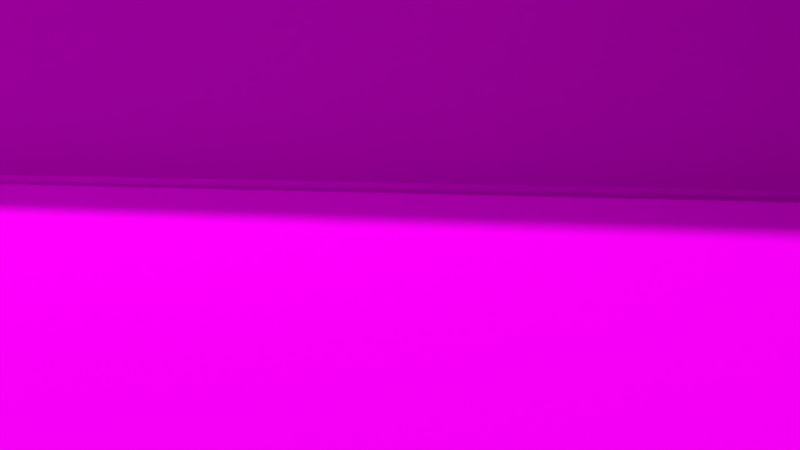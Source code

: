 # Source: dm-room.blend  (saved by Blender 2.76.0; exported with 4.5.12 LTS)
import bpy
from mathutils import Matrix  # noqa: F401  (used for matrix-valued properties, if any)

bpy.ops.wm.read_factory_settings(use_empty=True)
scene = bpy.context.scene
scene.name = 'Scene'

# ---- collections
col_collection_1 = bpy.data.collections.new('Collection 1'); scene.collection.children.link(col_collection_1)

# ---- images (referenced by path relative to the original .blend; pixels are not part of the script)
import os
ASSET_DIR = os.environ.get("B2B_ASSET_DIR", "")  # directory of the original .blend (textures are referenced by path, not embedded)
HERE = os.path.dirname(os.path.abspath(__file__))  # packed textures are extracted next to this script under _unpacked/

def load_image(name, relpath, width, height, colorspace="sRGB"):
    """Load a texture the original file referenced (path relative to the .blend, or extracted next to this script)."""
    p = next((c for c in (os.path.join(HERE, relpath), os.path.join(ASSET_DIR, relpath)) if relpath and os.path.exists(c)), "")
    if p:
        img = bpy.data.images.load(p, check_existing=True)
        img.name = name
    else:  # same state as the original file: an image datablock whose file is absent (Cycles renders it pink)
        img = bpy.data.images.new(name, width, height)
        img.source = "FILE"
        img.filepath = "//" + (relpath or name)
    img.colorspace_settings.name = colorspace
    return img
img_woodfine0039_1_s_jpg = load_image('WoodFine0039_1_S.jpg', 'WoodFine0039_1_S.jpg', 1024, 1024, 'sRGB')
img_concretestucco0134_1_s_jpg = load_image('ConcreteStucco0134_1_S.jpg', 'ConcreteStucco0134_1_S.jpg', 1024, 1024, 'sRGB')
img_tilesplain0066_1_s_jpg = load_image('TilesPlain0066_1_S.jpg', 'TilesPlain0066_1_S.jpg', 1024, 1024, 'sRGB')

# ---- materials (node trees are filled in below, after node groups)
mat_holz = bpy.data.materials.new('holz')
mat_holz.alpha_threshold = 0.0
mat_holz.roughness = 0.5
mat_tapete = bpy.data.materials.new('Tapete')
mat_tapete.alpha_threshold = 0.0
mat_tapete.roughness = 0.5
mat_fliesen = bpy.data.materials.new('fliesen')
mat_fliesen.alpha_threshold = 0.0
mat_fliesen.roughness = 0.5

# ---- material node trees
mat_holz.use_nodes = True; mat_holz.node_tree.nodes.clear()
_N = mat_holz.node_tree.nodes; _L = mat_holz.node_tree.links
n0 = _N.new('ShaderNodeOutputMaterial'); n0.name = 'Material Output'; n0.location = (300, 300)
n1 = _N.new('ShaderNodeBsdfDiffuse'); n1.name = 'Diffuse BSDF'; n1.location = (10, 300)
n2 = _N.new('ShaderNodeTexCoord'); n2.name = 'Texture Coordinate'; n2.location = (-7902, 5222)
n3 = _N.new('ShaderNodeTexImage'); n3.name = 'Image Texture'; n3.location = (-7695, 5229)
n3.width = 140
n3.image = img_woodfine0039_1_s_jpg
n4 = _N.new('ShaderNodeOutputMaterial'); n4.name = 'Material Output.001'; n4.location = (-6809, 5138)
n5 = _N.new('ShaderNodeBsdfDiffuse'); n5.name = 'Diffuse BSDF.001'; n5.location = (-7070, 5143)
_L.new(n1.outputs[0], n0.inputs[0])
_L.new(n2.outputs[2], n3.inputs[0])
_L.new(n3.outputs[0], n5.inputs[0])
_L.new(n5.outputs[0], n4.inputs[0])
n4.is_active_output = True
mat_tapete.use_nodes = True; mat_tapete.node_tree.nodes.clear()
_N = mat_tapete.node_tree.nodes; _L = mat_tapete.node_tree.links
n0 = _N.new('ShaderNodeTexCoord'); n0.name = 'Texture Coordinate'; n0.location = (-639, 448)
n1 = _N.new('ShaderNodeOutputMaterial'); n1.name = 'Material Output'; n1.location = (369, 345)
n2 = _N.new('ShaderNodeBsdfDiffuse'); n2.name = 'Diffuse BSDF'; n2.location = (6, 440)
n3 = _N.new('ShaderNodeTexImage'); n3.name = 'Image Texture'; n3.location = (-349, 400)
n3.width = 140
n3.image = img_concretestucco0134_1_s_jpg
_L.new(n0.outputs[2], n3.inputs[0])
_L.new(n3.outputs[0], n2.inputs[0])
_L.new(n2.outputs[0], n1.inputs[0])
_L.new(n3.outputs[0], n2.inputs[2])
n1.is_active_output = True
mat_fliesen.use_nodes = True; mat_fliesen.node_tree.nodes.clear()
_N = mat_fliesen.node_tree.nodes; _L = mat_fliesen.node_tree.links
n0 = _N.new('ShaderNodeOutputMaterial'); n0.name = 'Material Output'; n0.location = (300, 300)
n1 = _N.new('ShaderNodeBsdfDiffuse'); n1.name = 'Diffuse BSDF'; n1.location = (10, 300)
n2 = _N.new('ShaderNodeTexCoord'); n2.name = 'Texture Coordinate'; n2.location = (-7734, 5365)
n3 = _N.new('ShaderNodeBsdfDiffuse'); n3.name = 'Diffuse BSDF.001'; n3.location = (-7318, 5399)
n4 = _N.new('ShaderNodeOutputMaterial'); n4.name = 'Material Output.001'; n4.location = (-7130, 5294)
n5 = _N.new('ShaderNodeValToRGB'); n5.name = 'ColorRamp'; n5.location = (-7366, 5158)
while len(n5.color_ramp.elements) > 1: n5.color_ramp.elements.remove(n5.color_ramp.elements[-1])
n5.color_ramp.elements[0].position = 0.3045; n5.color_ramp.elements[0].color = (0.0, 0.0, 0.0, 1.0)
_e = n5.color_ramp.elements.new(0.5682); _e.color = (1.0, 1.0, 1.0, 1.0)
n6 = _N.new('ShaderNodeTexImage'); n6.name = 'Image Texture'; n6.location = (-7540, 5375)
n6.width = 140
n6.image = img_tilesplain0066_1_s_jpg
n7 = _N.new('ShaderNodeDisplacement'); n7.name = 'Displacement'; n7.location = (0, 0)
n7.inputs[1].default_value = 0.0
n7.inputs[2].default_value = 0.1
_L.new(n1.outputs[0], n0.inputs[0])
_L.new(n3.outputs[0], n4.inputs[0])
_L.new(n6.outputs[0], n3.inputs[0])
_L.new(n2.outputs[2], n6.inputs[0])
_L.new(n6.outputs[0], n5.inputs[0])
_L.new(n5.outputs[0], n7.inputs[0])
_L.new(n7.outputs[0], n4.inputs[2])
n4.is_active_output = True

# ---- world
world_world = bpy.data.worlds.new('World'); scene.world = world_world
world_world.color = (0.05088, 0.05088, 0.05088)
world_world.use_sun_shadow = False
world_world.sun_shadow_jitter_overblur = 0.0
world_world.cycles.sampling_method = 'MANUAL'
world_world.cycles.sample_map_resolution = 256

# ---- cameras
cam_camera = bpy.data.cameras.new('Camera')
cam_camera.clip_end = 100.0
cam_camera.lens = 35.0
cam_camera.sensor_width = 32.0
cam_camera.sensor_height = 18.0
cam_camera.ortho_scale = 7.314
cam_camera.dof.focus_distance = 0.0

# ---- meshes
me_cube_004 = bpy.data.meshes.new('Cube.004')
me_cube_004.from_pydata([(-1086.0, -1.0, -1.0), (-1086.0, -0.7364, 0.7363), (-1086.0, 0.9999, -1.0), (-1086.0, 0.9999, 1.0), (254.1, -1.0, -1.0), (254.1, -0.7363, 0.7363), (254.1, 1.0, -1.0), (254.1, 1.0, 1.0), (-1086.0, -0.3411, 2.876), (-1086.0, 0.9999, 2.876), (254.1, 1.0, 2.876), (254.1, -0.341, 2.876), (-1086.0, -3.162, -1.0), (-1086.0, -3.162, -0.2594), (254.1, -3.162, -0.2594), (254.1, -3.162, -1.0), (-1086.0, 0.4812, 4.273), (-1086.0, 0.9999, 4.273), (254.1, 1.0, 4.273), (254.1, 0.4813, 4.273), (243.7, 1.247, -1.401), (244.6, 1.247, 0.3354), (250.4, 1.247, -1.401), (250.4, 1.247, 0.5991), (243.7, -1339.0, -1.401), (244.6, -1339.0, 0.3354), (250.4, -1339.0, -1.401), (250.4, -1339.0, 0.5991), (245.9, 1.247, 2.475), (250.4, 1.247, 2.475), (250.4, -1339.0, 2.475), (245.9, -1339.0, 2.475), (236.4, 1.247, -1.401), (236.4, 1.247, -0.6603), (236.4, -1339.0, -0.6603), (236.4, -1339.0, -1.401), (248.7, 1.247, 3.872), (250.4, 1.247, 3.872), (250.4, -1339.0, 3.872), (248.7, -1339.0, 3.872)], [], [(1, 3, 2, 0), (3, 7, 6, 2), (7, 5, 4, 6), (5, 1, 13, 14), (0, 2, 6, 4), (5, 7, 10, 11), (11, 10, 18, 19), (3, 1, 8, 9), (1, 5, 11, 8), (7, 3, 9, 10), (14, 13, 12, 15), (4, 5, 14, 15), (1, 0, 12, 13), (0, 4, 15, 12), (19, 18, 17, 16), (9, 8, 16, 17), (8, 11, 19, 16), (10, 9, 17, 18), (21, 23, 22, 20), (23, 27, 26, 22), (27, 25, 24, 26), (25, 21, 33, 34), (20, 22, 26, 24), (25, 27, 30, 31), (31, 30, 38, 39), (23, 21, 28, 29), (21, 25, 31, 28), (27, 23, 29, 30), (34, 33, 32, 35), (24, 25, 34, 35), (21, 20, 32, 33), (20, 24, 35, 32), (39, 38, 37, 36), (29, 28, 36, 37), (28, 31, 39, 36), (30, 29, 37, 38)])
me_cube_004.polygons.foreach_set('use_smooth', [True] * 36)
me_cube_004.materials.append(mat_holz)
me_cube_004.use_remesh_preserve_volume = False
me_cube_004.use_remesh_preserve_attributes = False
me_cube_004.use_mirror_vertex_groups = False
me_cube_004.update()
me_cube = bpy.data.meshes.new('Cube')
me_cube.from_pydata([(-1.0, -0.6755, -1.0), (-1.0, -0.6755, 1.0), (-1.0, 1.0, -1.0), (-1.0, 1.0, 1.0), (1.0, -0.6755, -1.0), (1.0, -0.6755, 1.0), (1.0, 1.0, -1.0), (1.0, 1.0, 1.0), (-1.0, -0.09938, 1.0), (-1.0, 0.2205, 1.0), (-1.0, 0.5854, 1.0), (-1.0, 0.5854, -1.0), (-1.0, 0.2205, -1.0), (-1.0, -0.09938, -1.0), (1.0, 0.5854, 1.0), (1.0, 0.2205, 1.0), (1.0, -0.09938, 1.0), (1.0, -0.09938, -1.0), (1.0, 0.2205, -1.0), (1.0, 0.5854, -1.0)], [], [(10, 11, 2, 3), (5, 4, 0, 1), (11, 19, 6, 2), (14, 10, 3, 7), (5, 1, 8, 16), (16, 8, 9, 15), (15, 9, 10, 14), (0, 4, 17, 13), (13, 17, 18, 12), (12, 18, 19, 11), (1, 0, 13, 8), (8, 13, 12, 9), (9, 12, 11, 10)])
me_cube.polygons.foreach_set('material_index', [0, 0, 2, 0, 0, 0, 0, 1, 2, 2, 0, 0, 0])
_uv = me_cube.uv_layers.new(name='UVMap')
_uv.uv.foreach_set('vector', [-1.5, -1.5, 2.5, -1.5, 2.5, 2.5, -1.5, 2.5, -1.5, -1.5, 2.5, -1.5, 2.5, 2.5, -1.5, 2.5, -5.96e-08, 1.0, 0.0, -5.96e-08, 1.0, 0.0, 1.0, 1.0, 0.9998, 0.6251, 0.5002, 0.6251, 0.5002, 0.5002, 0.9998, 0.5002, 0.9998, 0.9998, 0.5002, 0.9998, 0.5002, 0.8749, 0.9998, 0.8749, 0.9998, 0.8749, 0.5002, 0.8749, 0.5002, 0.75, 0.9998, 0.75, 0.9998, 0.75, 0.5002, 0.75, 0.5002, 0.6251, 0.9998, 0.6251, -2.0, -2.0, 3.0, -2.0, 3.0, 3.0, -2.0, 3.0, -5.96e-08, 1.0, 0.0, -5.96e-08, 1.0, 0.0, 1.0, 1.0, -5.96e-08, 1.0, 0.0, -5.96e-08, 1.0, 0.0, 1.0, 1.0, -1.5, -1.5, 2.5, -1.5, 2.5, 2.5, -1.5, 2.5, -1.5, -1.5, 2.5, -1.5, 2.5, 2.5, -1.5, 2.5, -1.5, -1.5, 2.5, -1.5, 2.5, 2.5, -1.5, 2.5])
me_cube.materials.append(mat_tapete)
me_cube.materials.append(mat_fliesen)
me_cube.materials.append(mat_holz)
me_cube.use_remesh_preserve_volume = False
me_cube.use_remesh_preserve_attributes = False
me_cube.use_mirror_vertex_groups = False
me_cube.update()

# ---- objects
ob_cube_002 = bpy.data.objects.new('Cube.002', me_cube_004)
ob_cube = bpy.data.objects.new('Cube', me_cube)
ob_camera = bpy.data.objects.new('Camera', cam_camera)

# ---- transforms, parenting, visibility, modifiers, constraints
ob_cube_002.location = (-6.269, -54.2, 0.06502)
ob_cube_002.rotation_euler = (0.0, -0.0, 3.142)
ob_cube_002.scale = (0.01489, 0.05, 0.05)
ob_cube_002.lineart.crease_threshold = 0.0
ob_cube.location = (0.0, -27.24, 10.0)
ob_cube.scale = (10.0, 40.0, 10.0)
ob_cube.lineart.crease_threshold = 0.0
ob_camera.location = (11.55, 3.543, 2.641)
ob_camera.rotation_euler = (1.417, 0.01186, 1.861)
ob_camera.lock_rotations_4d = False
ob_camera.empty_display_type = 'ARROWS'
ob_camera.color = (0.0, 0.0, 0.0, 0.0)
ob_camera.display_type = 'WIRE'
ob_camera.lineart.crease_threshold = 0.0

# ---- collection membership
col_collection_1.objects.link(ob_cube_002)
col_collection_1.objects.link(ob_cube)
col_collection_1.objects.link(ob_camera)

# ---- scene / render settings (as saved in the file)
scene.camera = ob_camera
scene.frame_start = 1; scene.frame_end = 250; scene.frame_set(0)
scene.render.engine = 'CYCLES'
scene.render.resolution_percentage = 50
scene.render.dither_intensity = 0.0
scene.render.use_border = True
scene.cycles.use_denoising = False
scene.cycles.samples = 100
scene.cycles.sampling_pattern = 'TABULATED_SOBOL'
scene.cycles.light_sampling_threshold = 0.0
scene.cycles.use_adaptive_sampling = False
scene.cycles.use_light_tree = False
scene.cycles.blur_glossy = 0.0
scene.cycles.pixel_filter_type = 'GAUSSIAN'
scene.cycles.sample_clamp_indirect = 0.0
scene.view_settings.view_transform = 'Standard'
bpy.context.view_layer.update()

# ---- added for rendering (the .blend has no usable light): sun
light_auto_sun = bpy.data.lights.new('AutoSun', 'SUN')
light_auto_sun.energy = 3.0
light_auto_sun.angle = 0.0523599
ob_auto_sun = bpy.data.objects.new('AutoSun', light_auto_sun)
scene.collection.objects.link(ob_auto_sun)
ob_auto_sun.rotation_euler = (0.872665, 0.174533, 0.523599)
bpy.context.view_layer.update()
